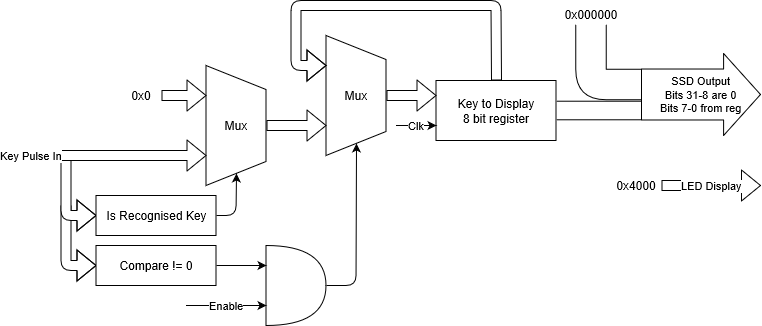

The diagram above was exported from draw.io. Its source (the exported page's mxGraphModel, read from the mxfile embedded in the PNG):
<mxGraphModel grid="1" dx="754" dy="510" gridSize="10" guides="1" tooltips="1" connect="1" arrows="1" fold="1" page="1" pageScale="1" pageWidth="827" pageHeight="1169" math="0" shadow="0">
  <root>
    <mxCell id="0" />
    <mxCell id="1" parent="0" />
    <mxCell id="AHXEByBU_P68ym0LX2v_-3" value="" parent="1" vertex="1" style="group" connectable="0">
      <mxGeometry as="geometry" height="20" width="150" y="280" x="642.5" />
    </mxCell>
    <mxCell id="AHXEByBU_P68ym0LX2v_-1" value="LED Display&lt;br&gt;" parent="AHXEByBU_P68ym0LX2v_-3" style="shape=flexArrow;endArrow=classic;html=1;exitX=1;exitY=0.5;exitDx=0;exitDy=0;exitPerimeter=0;" source="AHXEByBU_P68ym0LX2v_-2" edge="1">
      <mxGeometry as="geometry" height="50" width="50" relative="1">
        <mxPoint as="sourcePoint" y="10" x="60" />
        <mxPoint as="targetPoint" y="10" x="150" />
      </mxGeometry>
    </mxCell>
    <mxCell id="AHXEByBU_P68ym0LX2v_-2" value="0x4000&lt;br&gt;" parent="AHXEByBU_P68ym0LX2v_-3" vertex="1" style="text;html=1;strokeColor=none;fillColor=none;align=center;verticalAlign=middle;whiteSpace=wrap;rounded=0;">
      <mxGeometry as="geometry" height="20" width="50" />
    </mxCell>
    <mxCell id="AHXEByBU_P68ym0LX2v_-25" value="" parent="1" vertex="1" style="group" connectable="0">
      <mxGeometry as="geometry" height="320" width="510" y="110" x="77.5" />
    </mxCell>
    <mxCell id="AHXEByBU_P68ym0LX2v_-17" value="" parent="AHXEByBU_P68ym0LX2v_-25" style="shape=flexArrow;endArrow=classic;html=1;fillColor=#ffffff;entryX=0;entryY=0.5;entryDx=0;entryDy=0;" target="AHXEByBU_P68ym0LX2v_-16" edge="1">
      <mxGeometry as="geometry" height="50" width="50" relative="1">
        <mxPoint as="sourcePoint" y="200" x="20" />
        <mxPoint as="targetPoint" y="260" />
        <Array as="points">
          <mxPoint y="260" x="20" />
        </Array>
      </mxGeometry>
    </mxCell>
    <mxCell id="AHXEByBU_P68ym0LX2v_-15" value="" parent="AHXEByBU_P68ym0LX2v_-25" style="shape=flexArrow;endArrow=classic;html=1;entryX=0;entryY=0.5;entryDx=0;entryDy=0;fillColor=#ffffff;" target="AHXEByBU_P68ym0LX2v_-10" edge="1">
      <mxGeometry as="geometry" height="50" width="50" relative="1">
        <mxPoint as="sourcePoint" y="150" x="20" />
        <mxPoint as="targetPoint" y="190" x="10" />
        <Array as="points">
          <mxPoint y="210" x="20" />
        </Array>
      </mxGeometry>
    </mxCell>
    <mxCell id="AHXEByBU_P68ym0LX2v_-4" value="Mux" parent="AHXEByBU_P68ym0LX2v_-25" vertex="1" style="shape=trapezoid;perimeter=trapezoidPerimeter;whiteSpace=wrap;html=1;direction=south;">
      <mxGeometry as="geometry" height="120" width="60" y="30" x="280" />
    </mxCell>
    <mxCell id="AHXEByBU_P68ym0LX2v_-5" value="Mux" parent="AHXEByBU_P68ym0LX2v_-25" vertex="1" style="shape=trapezoid;perimeter=trapezoidPerimeter;whiteSpace=wrap;html=1;direction=south;">
      <mxGeometry as="geometry" height="120" width="60" y="60" x="160" />
    </mxCell>
    <mxCell id="AHXEByBU_P68ym0LX2v_-6" value="" parent="AHXEByBU_P68ym0LX2v_-25" style="shape=flexArrow;endArrow=classic;html=1;exitX=0.5;exitY=0;exitDx=0;exitDy=0;entryX=0.75;entryY=1;entryDx=0;entryDy=0;" target="AHXEByBU_P68ym0LX2v_-4" source="AHXEByBU_P68ym0LX2v_-5" edge="1">
      <mxGeometry as="geometry" height="50" width="50" relative="1">
        <mxPoint as="sourcePoint" y="90" x="180" />
        <mxPoint as="targetPoint" y="160" x="252.5" />
      </mxGeometry>
    </mxCell>
    <mxCell id="AHXEByBU_P68ym0LX2v_-7" value="Key to Display&lt;br&gt;8 bit register&lt;br&gt;" parent="AHXEByBU_P68ym0LX2v_-25" vertex="1" style="rounded=0;whiteSpace=wrap;html=1;">
      <mxGeometry as="geometry" height="60" width="120" y="75" x="390" />
    </mxCell>
    <mxCell id="AHXEByBU_P68ym0LX2v_-8" value="" parent="AHXEByBU_P68ym0LX2v_-25" style="shape=flexArrow;endArrow=classic;html=1;entryX=0;entryY=0.25;entryDx=0;entryDy=0;exitX=0.5;exitY=0;exitDx=0;exitDy=0;" target="AHXEByBU_P68ym0LX2v_-7" source="AHXEByBU_P68ym0LX2v_-4" edge="1">
      <mxGeometry as="geometry" height="50" width="50" relative="1">
        <mxPoint as="sourcePoint" y="230" x="350" />
        <mxPoint as="targetPoint" y="180" x="400" />
      </mxGeometry>
    </mxCell>
    <mxCell id="AHXEByBU_P68ym0LX2v_-9" value="" parent="AHXEByBU_P68ym0LX2v_-25" style="shape=flexArrow;endArrow=classic;html=1;exitX=0.5;exitY=0;exitDx=0;exitDy=0;entryX=0.25;entryY=1;entryDx=0;entryDy=0;" target="AHXEByBU_P68ym0LX2v_-4" source="AHXEByBU_P68ym0LX2v_-7" edge="1">
      <mxGeometry as="geometry" height="50" width="50" relative="1">
        <mxPoint as="sourcePoint" y="40" x="400" />
        <mxPoint as="targetPoint" y="50" x="162.5" />
        <Array as="points">
          <mxPoint x="450" />
          <mxPoint x="250" />
          <mxPoint y="60" x="250" />
        </Array>
      </mxGeometry>
    </mxCell>
    <mxCell id="AHXEByBU_P68ym0LX2v_-10" value="Is Recognised Key" parent="AHXEByBU_P68ym0LX2v_-25" vertex="1" style="rounded=0;whiteSpace=wrap;html=1;">
      <mxGeometry as="geometry" height="40" width="120" y="190" x="50" />
    </mxCell>
    <mxCell id="AHXEByBU_P68ym0LX2v_-11" value="&lt;font style=&quot;background-color: transparent&quot;&gt;Key Pulse In&lt;/font&gt;" parent="AHXEByBU_P68ym0LX2v_-25" style="shape=flexArrow;endArrow=classic;html=1;entryX=0.75;entryY=1;entryDx=0;entryDy=0;fillColor=#ffffff;" target="AHXEByBU_P68ym0LX2v_-5" edge="1">
      <mxGeometry as="geometry" height="50" width="50" y="15" x="-1" relative="1">
        <mxPoint as="sourcePoint" y="150" />
        <mxPoint as="targetPoint" y="60" x="30" />
        <mxPoint as="offset" y="15" x="-15" />
      </mxGeometry>
    </mxCell>
    <mxCell id="AHXEByBU_P68ym0LX2v_-12" value="" parent="AHXEByBU_P68ym0LX2v_-25" style="shape=flexArrow;endArrow=classic;html=1;entryX=0.25;entryY=1;entryDx=0;entryDy=0;exitX=1;exitY=0.5;exitDx=0;exitDy=0;" target="AHXEByBU_P68ym0LX2v_-5" source="AHXEByBU_P68ym0LX2v_-13" edge="1">
      <mxGeometry as="geometry" height="50" width="50" relative="1">
        <mxPoint as="sourcePoint" y="90" x="100" />
        <mxPoint as="targetPoint" y="50" x="-20" />
      </mxGeometry>
    </mxCell>
    <mxCell id="AHXEByBU_P68ym0LX2v_-13" value="0x0&lt;br&gt;" parent="AHXEByBU_P68ym0LX2v_-25" vertex="1" style="text;html=1;strokeColor=none;fillColor=none;align=center;verticalAlign=middle;whiteSpace=wrap;rounded=0;">
      <mxGeometry as="geometry" height="20" width="40" y="80" x="75" />
    </mxCell>
    <mxCell id="AHXEByBU_P68ym0LX2v_-14" value="" parent="AHXEByBU_P68ym0LX2v_-25" style="endArrow=classic;html=1;exitX=1;exitY=0.5;exitDx=0;exitDy=0;entryX=1;entryY=0.5;entryDx=0;entryDy=0;" target="AHXEByBU_P68ym0LX2v_-5" source="AHXEByBU_P68ym0LX2v_-10" edge="1">
      <mxGeometry as="geometry" height="50" width="50" relative="1">
        <mxPoint as="sourcePoint" y="260" x="220" />
        <mxPoint as="targetPoint" y="210" x="270" />
        <Array as="points">
          <mxPoint y="210" x="190" />
        </Array>
      </mxGeometry>
    </mxCell>
    <mxCell id="AHXEByBU_P68ym0LX2v_-16" value="Compare != 0" parent="AHXEByBU_P68ym0LX2v_-25" vertex="1" style="rounded=0;whiteSpace=wrap;html=1;">
      <mxGeometry as="geometry" height="40" width="120" y="240" x="50" />
    </mxCell>
    <mxCell id="AHXEByBU_P68ym0LX2v_-18" value="" parent="AHXEByBU_P68ym0LX2v_-25" vertex="1" style="shape=or;whiteSpace=wrap;html=1;">
      <mxGeometry as="geometry" height="80" width="60" y="240" x="220" />
    </mxCell>
    <mxCell id="AHXEByBU_P68ym0LX2v_-19" value="Enable" parent="AHXEByBU_P68ym0LX2v_-25" style="endArrow=classic;html=1;fillColor=#ffffff;entryX=0;entryY=0.75;entryDx=0;entryDy=0;entryPerimeter=0;" target="AHXEByBU_P68ym0LX2v_-18" edge="1">
      <mxGeometry as="geometry" height="50" width="50" relative="1">
        <mxPoint as="sourcePoint" y="300" x="140" />
        <mxPoint as="targetPoint" y="340" x="50" />
      </mxGeometry>
    </mxCell>
    <mxCell id="AHXEByBU_P68ym0LX2v_-20" parent="AHXEByBU_P68ym0LX2v_-25" style="edgeStyle=orthogonalEdgeStyle;rounded=0;orthogonalLoop=1;jettySize=auto;html=1;exitX=1;exitY=0.5;exitDx=0;exitDy=0;entryX=0;entryY=0.25;entryDx=0;entryDy=0;entryPerimeter=0;fillColor=#ffffff;" target="AHXEByBU_P68ym0LX2v_-18" source="AHXEByBU_P68ym0LX2v_-16" edge="1">
      <mxGeometry as="geometry" relative="1" />
    </mxCell>
    <mxCell id="AHXEByBU_P68ym0LX2v_-22" value="" parent="AHXEByBU_P68ym0LX2v_-25" style="endArrow=classic;html=1;fillColor=#ffffff;entryX=1;entryY=0.5;entryDx=0;entryDy=0;exitX=1;exitY=0.5;exitDx=0;exitDy=0;exitPerimeter=0;" target="AHXEByBU_P68ym0LX2v_-4" source="AHXEByBU_P68ym0LX2v_-18" edge="1">
      <mxGeometry as="geometry" height="50" width="50" relative="1">
        <mxPoint as="sourcePoint" y="270" x="310" />
        <mxPoint as="targetPoint" y="220" x="360" />
        <Array as="points">
          <mxPoint y="280" x="310" />
        </Array>
      </mxGeometry>
    </mxCell>
    <mxCell id="AHXEByBU_P68ym0LX2v_-24" value="Clk" parent="AHXEByBU_P68ym0LX2v_-25" style="endArrow=classic;html=1;fillColor=#ffffff;entryX=0;entryY=0.75;entryDx=0;entryDy=0;" target="AHXEByBU_P68ym0LX2v_-7" edge="1">
      <mxGeometry as="geometry" height="50" width="50" relative="1">
        <mxPoint as="sourcePoint" y="120" x="350" />
        <mxPoint as="targetPoint" y="160" x="420" />
      </mxGeometry>
    </mxCell>
    <mxCell id="AHXEByBU_P68ym0LX2v_-26" value="SSD Output&lt;br&gt;Bits 31-8 are 0&lt;br&gt;Bits 7-0 from reg&lt;br&gt;" parent="1" style="shape=flexArrow;endArrow=classic;html=1;fillColor=#ffffff;endWidth=30;endSize=11.966666666666665;width=50.95238095238095;" edge="1">
      <mxGeometry as="geometry" height="50" width="50" relative="1">
        <mxPoint as="sourcePoint" y="199" x="672.5" />
        <mxPoint as="targetPoint" y="199" x="792.5" />
      </mxGeometry>
    </mxCell>
    <mxCell id="AHXEByBU_P68ym0LX2v_-29" value="" parent="1" style="shape=link;html=1;fillColor=#ffffff;exitX=1;exitY=0.5;exitDx=0;exitDy=0;width=18.57142857142857;" source="AHXEByBU_P68ym0LX2v_-7" edge="1">
      <mxGeometry as="geometry" height="50" width="50" relative="1">
        <mxPoint as="sourcePoint" y="270" x="632.5" />
        <mxPoint as="targetPoint" y="215" x="672.5" />
      </mxGeometry>
    </mxCell>
    <mxCell id="AHXEByBU_P68ym0LX2v_-30" value="" parent="1" style="shape=link;html=1;fillColor=#ffffff;width=30.476190476190474;" edge="1">
      <mxGeometry as="geometry" height="50" width="50" relative="1">
        <mxPoint as="sourcePoint" y="129" x="622.5" />
        <mxPoint as="targetPoint" y="189" x="672.5" />
        <Array as="points">
          <mxPoint y="189" x="622.5" />
        </Array>
      </mxGeometry>
    </mxCell>
    <mxCell id="AHXEByBU_P68ym0LX2v_-31" value="0x000000&lt;br&gt;" parent="1" vertex="1" style="text;html=1;strokeColor=none;fillColor=none;align=center;verticalAlign=middle;whiteSpace=wrap;rounded=0;">
      <mxGeometry as="geometry" height="20" width="40" y="109" x="602.5" />
    </mxCell>
  </root>
</mxGraphModel>